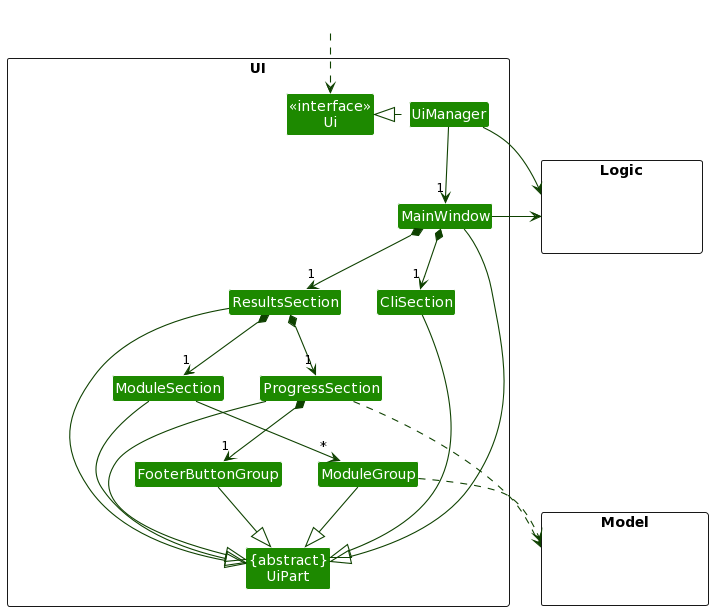

The diagram above was rendered by PlantUML. Its source (embedded in the PNG):
@startuml
!define UI_COLOR #1D8900
!define UI_COLOR_T1 #83E769
!define UI_COLOR_T2 #3FC71B
!define UI_COLOR_T3 #166800
!define UI_COLOR_T4 #0E4100

!define LOGIC_COLOR #3333C4
!define LOGIC_COLOR_T1 #C8C8FA
!define LOGIC_COLOR_T2 #6A6ADC
!define LOGIC_COLOR_T3 #1616B0
!define LOGIC_COLOR_T4 #101086

!define MODEL_COLOR #9D0012
!define MODEL_COLOR_T1 #F97181
!define MODEL_COLOR_T2 #E41F36
!define MODEL_COLOR_T3 #7B000E
!define MODEL_COLOR_T4 #51000A

!define STORAGE_COLOR #A38300
!define STORAGE_COLOR_T1 #FFE374
!define STORAGE_COLOR_T2 #EDC520
!define STORAGE_COLOR_T3 #806600
!define STORAGE_COLOR_T2 #544400

!define USER_COLOR #000000

skinparam BackgroundColor #FFFFFFF

skinparam Shadowing false

skinparam Class {
    FontColor #FFFFFF
    BorderThickness 1
    BorderColor #FFFFFF
    StereotypeFontColor #FFFFFF
    FontName Arial
}

skinparam Actor {
    BorderColor USER_COLOR
    Color USER_COLOR
    FontName Arial
}

skinparam Sequence {
    MessageAlign center
    BoxFontSize 15
    BoxPadding 0
    BoxFontColor #FFFFFF
    FontName Arial
}

skinparam Participant {
    FontColor #FFFFFFF
    Padding 20
}

skinparam MinClassWidth 50
skinparam ParticipantPadding 10
skinparam Shadowing false
skinparam DefaultTextAlignment center
skinparam packageStyle Rectangle

hide footbox
hide members
hide circle
skinparam arrowThickness 1.1
skinparam arrowColor UI_COLOR_T4
skinparam classBackgroundColor UI_COLOR

package UI <<Rectangle>>{
Class "<<interface>>\nUi" as Ui
Class "{abstract}\nUiPart" as UiPart
Class UiManager
Class MainWindow
Class ProgressSection
Class ResultsSection
Class ModuleSection
Class ModuleGroup
Class FooterButtonGroup
Class CliSection
}

package Model <<Rectangle>> {
Class HiddenModel #FFFFFF
}

package Logic <<Rectangle>> {
Class HiddenLogic #FFFFFF
}

Class HiddenOutside #FFFFFF
HiddenOutside ..> Ui

UiManager .left.|> Ui
UiManager -down-> "1" MainWindow
MainWindow *-down->  "1" CliSection
MainWindow *-down-> "1" ResultsSection
ResultsSection *-down-> "1" ModuleSection
ResultsSection *-down-> "1" ProgressSection
ProgressSection *-down-> "1" FooterButtonGroup

ModuleSection -down-> "*" ModuleGroup

MainWindow -left-|> UiPart

ResultsSection --|> UiPart
CliSection --|> UiPart
ModuleSection --|> UiPart
ModuleGroup --|> UiPart
FooterButtonGroup --|> UiPart
ProgressSection--|> UiPart

ModuleGroup ..> Model
ProgressSection ..> Model
UiManager -right-> Logic
MainWindow -left-> Logic

ModuleSection -[hidden]left- ProgressSection
ProgressSection -[hidden]left- CliSection
CliSection -[hidden]left- ResultsSection

MainWindow -[hidden]-|> UiPart
@enduml